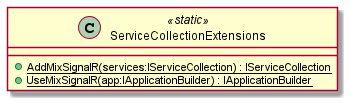

The diagram above was rendered by PlantUML. Its source (embedded in the PNG):
@startuml
class ServiceCollectionExtensions <<static>> {
    + {static} AddMixSignalR(services:IServiceCollection) : IServiceCollection
    + {static} UseMixSignalR(app:IApplicationBuilder) : IApplicationBuilder
}
@enduml